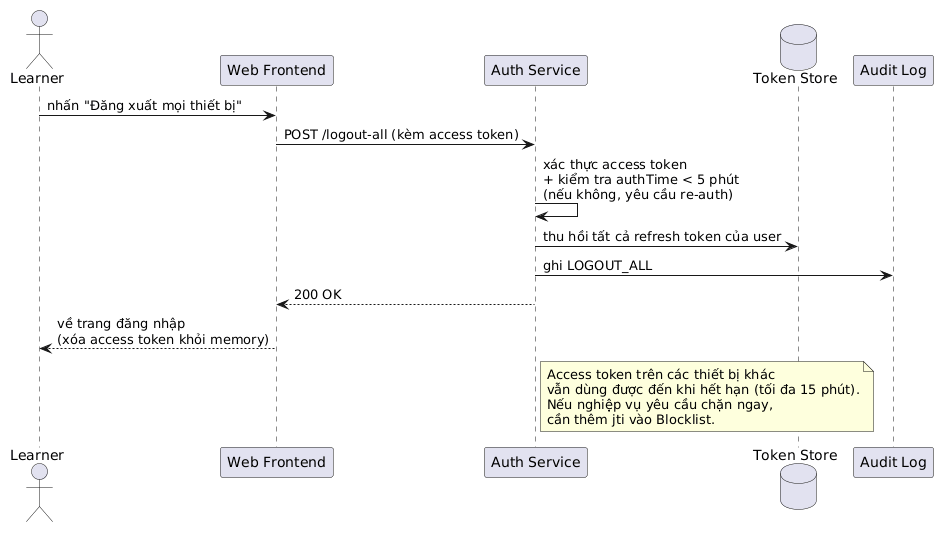

The diagram above was rendered by PlantUML. Its source (embedded in the PNG):
@startuml
actor Learner
participant "Web Frontend" as FE
participant "Auth Service" as Auth
database "Token Store" as TS
participant "Audit Log" as Log

Learner -> FE : nhấn "Đăng xuất mọi thiết bị"
FE -> Auth : POST /logout-all (kèm access token)
Auth -> Auth : xác thực access token\n+ kiểm tra authTime < 5 phút\n(nếu không, yêu cầu re-auth)
Auth -> TS : thu hồi tất cả refresh token của user
Auth -> Log : ghi LOGOUT_ALL
Auth --> FE : 200 OK
FE --> Learner : về trang đăng nhập\n(xóa access token khỏi memory)
note right of Auth
  Access token trên các thiết bị khác
  vẫn dùng được đến khi hết hạn (tối đa 15 phút).
  Nếu nghiệp vụ yêu cầu chặn ngay,
  cần thêm jti vào Blocklist.
end note
@enduml